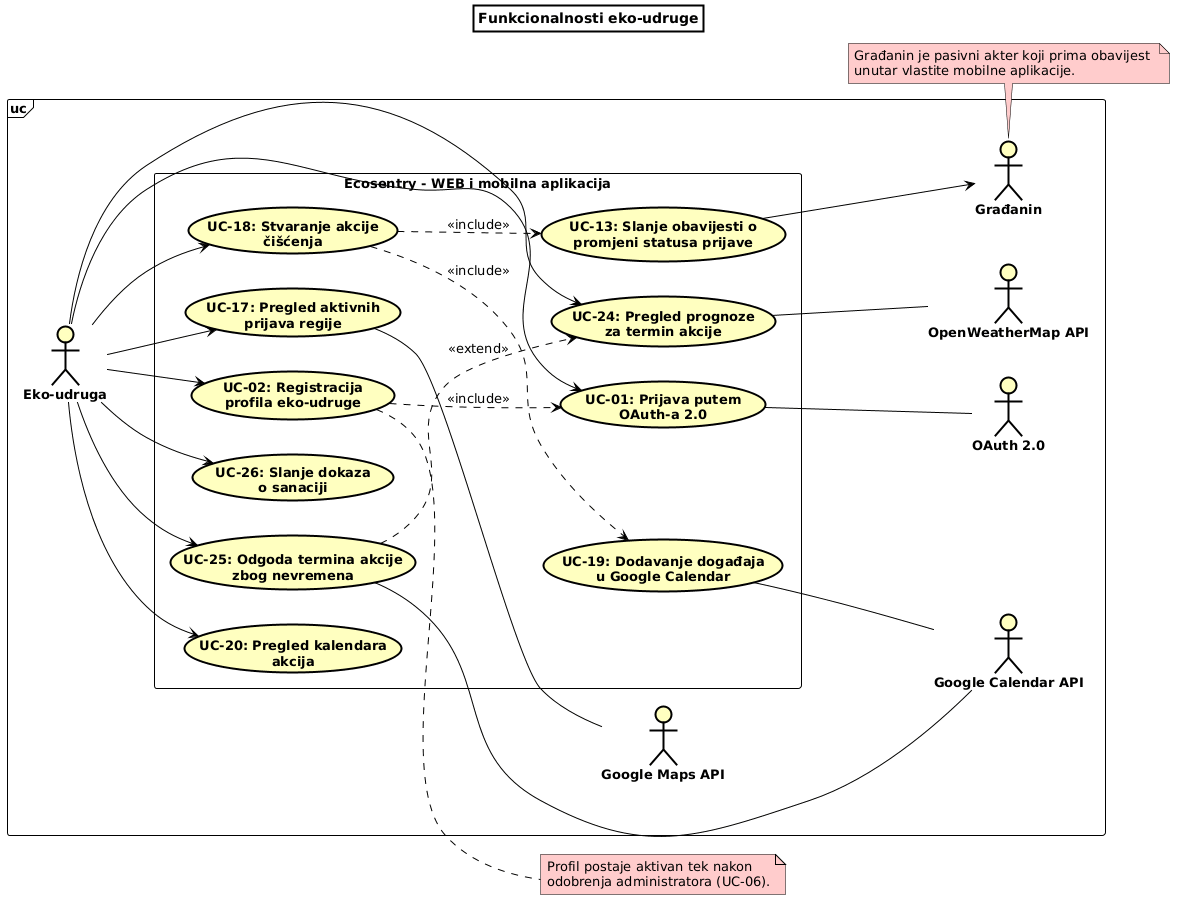

The diagram above was rendered by PlantUML. Its source (embedded in the PNG):
@startuml
left to right direction

skinparam shadowing false
skinparam defaultFontName Arial
skinparam defaultFontSize 13
skinparam ArrowColor black
skinparam titleBorderThickness 2
skinparam titleBorderColor black
skinparam titleBackgroundColor white
skinparam actor {
  BackgroundColor #FFFFC0
  BorderColor black
  FontStyle bold
}
skinparam usecase {
  BackgroundColor #FFFFC0
  BorderColor black
  FontStyle bold
}
skinparam rectangle {
  BackgroundColor white
  BorderColor black
  FontStyle bold
}
skinparam frame {
  BackgroundColor white
  BorderColor black
}
skinparam note {
  BackgroundColor #FFCCCC
  BorderColor black
}

title Funkcionalnosti eko-udruge

frame "uc" {

  actor "Eko-udruga" as EKO

  rectangle "Ecosentry - WEB i mobilna aplikacija" as SUS {
    usecase "UC-01: Prijava putem\nOAuth-a 2.0" as UC01
    usecase "UC-02: Registracija\nprofila eko-udruge" as UC02
    usecase "UC-17: Pregled aktivnih\nprijava regije" as UC17
    usecase "UC-18: Stvaranje akcije\nčišćenja" as UC18
    usecase "UC-19: Dodavanje događaja\nu Google Calendar" as UC19
    usecase "UC-13: Slanje obavijesti o\npromjeni statusa prijave" as UC13
    usecase "UC-20: Pregled kalendara\nakcija" as UC20
    usecase "UC-24: Pregled prognoze\nza termin akcije" as UC24
    usecase "UC-25: Odgoda termina akcije\nzbog nevremena" as UC25
    usecase "UC-26: Slanje dokaza\no sanaciji" as UC26
  }

  actor "OAuth 2.0" as OAUTH
  actor "Google Maps API" as MAPS
  actor "Google Calendar API" as CAL
  actor "OpenWeatherMap API" as OWM
  actor "Građanin" as GRAD
}

EKO --> UC01
UC25 -- CAL
EKO --> UC18
EKO --> UC25
EKO --> UC26

UC02 ..> UC01 : <<include>>

EKO --> UC02
EKO --> UC17

UC17 -- MAPS
UC19 -- CAL
UC18 ..> UC13 : <<include>>
UC18 ..> UC19 : <<include>>
UC25 ..> UC24 : <<extend>>
UC24 -- OWM
EKO --> UC20
UC01 -- OAUTH
EKO --> UC24
UC13 --> GRAD

note bottom of GRAD
Građanin je pasivni akter koji prima obavijest 
unutar vlastite mobilne aplikacije.
end note

note right of UC02
Profil postaje aktivan tek nakon
odobrenja administratora (UC-06).
end note
@enduml